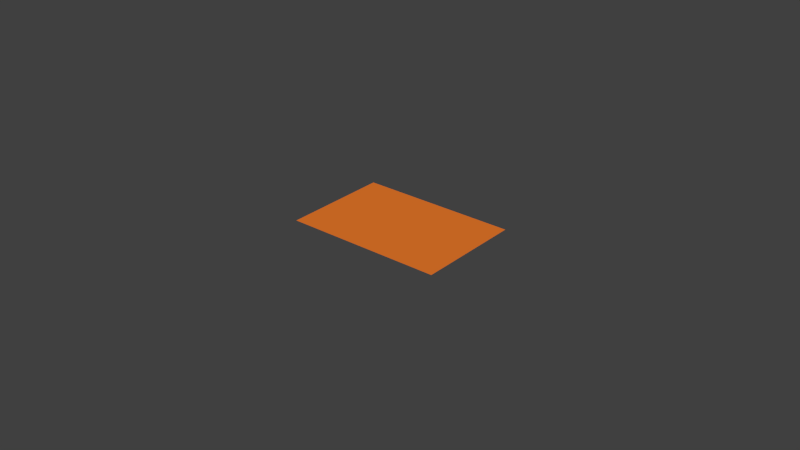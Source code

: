 # Source: gun_fire2.blend  (saved by Blender 2.79.0; exported with 4.5.12 LTS)
import bpy
from mathutils import Matrix  # noqa: F401  (used for matrix-valued properties, if any)

bpy.ops.wm.read_factory_settings(use_empty=True)
scene = bpy.context.scene
scene.name = 'Scene'

# ---- collections
col_collection_1 = bpy.data.collections.new('Collection 1'); scene.collection.children.link(col_collection_1)

# ---- materials (node trees are filled in below, after node groups)
mat_material_001 = bpy.data.materials.new('Material.001')
mat_material_001.alpha_threshold = 0.0
mat_material_001.use_transparent_shadow = False
mat_material_001.diffuse_color = (0.8412, 0.1977, 0.02489, 1.0)
mat_material_001.roughness = 0.5
mat_material_001.specular_intensity = 0.0
mat_material_001.line_color = (0.0, 0.0, 0.0, 1.0)

# ---- material node trees

# ---- world
world_world = bpy.data.worlds.new('World'); scene.world = world_world
world_world.color = (0.05088, 0.05088, 0.05088)
world_world.use_sun_shadow = False
world_world.sun_shadow_jitter_overblur = 0.0
world_world.cycles.sampling_method = 'NONE'
world_world.cycles.sample_map_resolution = 256

# ---- meshes
me_plane = bpy.data.meshes.new('Plane')
me_plane.from_pydata([(-1.721, -1.007, 0.0), (3.523, -1.007, 0.0), (-1.721, 1.007, 0.0), (3.523, 1.007, 0.0)], [], [(0, 1, 3, 2)])
_uv = me_plane.uv_layers.new(name='UVMap')
_uv.uv.foreach_set('vector', [0.0001001, 9.998e-05, 0.9999, 0.0001, 0.9999, 0.9999, 9.998e-05, 0.9999])
me_plane.materials.append(mat_material_001)
me_plane.use_remesh_preserve_volume = False
me_plane.use_remesh_preserve_attributes = False
me_plane.use_mirror_vertex_groups = False
me_plane.update()

# ---- objects
ob_plane = bpy.data.objects.new('Plane', me_plane)

# ---- transforms, parenting, visibility, modifiers, constraints
ob_plane.location = (-0.01016, 0.0, 0.0)
ob_plane.scale = (0.009669, 0.01717, 0.01618)
ob_plane.lineart.crease_threshold = 0.0

# ---- collection membership
col_collection_1.objects.link(ob_plane)

# ---- scene / render settings (as saved in the file)
scene.frame_start = 1; scene.frame_end = 250; scene.frame_set(1)
scene.render.engine = 'BLENDER_EEVEE_NEXT'
scene.render.resolution_percentage = 50
scene.render.dither_intensity = 0.0
scene.cycles.use_denoising = False
scene.cycles.samples = 10
scene.cycles.sampling_pattern = 'TABULATED_SOBOL'
scene.cycles.light_sampling_threshold = 0.0
scene.cycles.use_adaptive_sampling = False
scene.cycles.use_light_tree = False
scene.cycles.blur_glossy = 0.0
scene.cycles.volume_bounces = 1
scene.cycles.pixel_filter_type = 'GAUSSIAN'
scene.cycles.sample_clamp_indirect = 0.0
scene.view_settings.view_transform = 'Standard'
bpy.context.view_layer.update()

# ---- added for rendering (the .blend has no active camera and no usable light): camera, sun
cam_auto = bpy.data.cameras.new('AutoCamera')
cam_auto.lens = 50.0
cam_auto.sensor_width = 36.0
cam_auto.clip_end = 1000.0
ob_auto_camera = bpy.data.objects.new('AutoCamera', cam_auto)
scene.collection.objects.link(ob_auto_camera)
ob_auto_camera.location = (0.183592, -0.222054, 0.148036)
ob_auto_camera.rotation_euler = (1.09748, -7.21219e-08, 0.694738)
scene.camera = ob_auto_camera
light_auto_sun = bpy.data.lights.new('AutoSun', 'SUN')
light_auto_sun.energy = 3.0
light_auto_sun.angle = 0.0523599
ob_auto_sun = bpy.data.objects.new('AutoSun', light_auto_sun)
scene.collection.objects.link(ob_auto_sun)
ob_auto_sun.rotation_euler = (0.872665, 0.174533, 0.523599)
bpy.context.view_layer.update()
